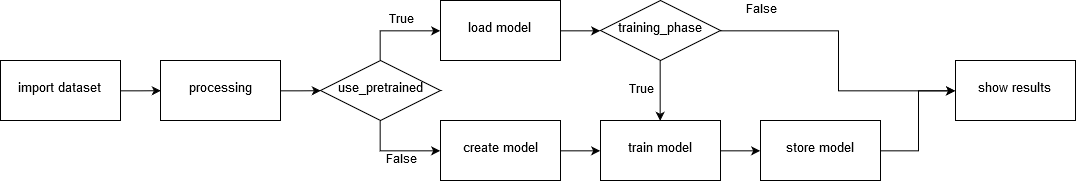

The diagram above was exported from draw.io. Its source (the exported page's mxGraphModel, read from the mxfile embedded in the PNG):
<mxGraphModel dx="1737" dy="908" grid="1" gridSize="10" guides="1" tooltips="1" connect="1" arrows="1" fold="1" page="1" pageScale="1" pageWidth="1100" pageHeight="850" background="#ffffff" math="0" shadow="0">
  <root>
    <mxCell id="0" />
    <mxCell id="1" parent="0" />
    <mxCell id="5" style="edgeStyle=orthogonalEdgeStyle;rounded=0;html=1;exitX=1;exitY=0.5;jettySize=auto;orthogonalLoop=1;" edge="1" parent="1" source="2">
      <mxGeometry relative="1" as="geometry">
        <mxPoint x="175.31034482758628" y="200.20689655172413" as="targetPoint" />
      </mxGeometry>
    </mxCell>
    <mxCell id="2" value="&lt;div style=&quot;font-size: 13px&quot;&gt;&lt;font style=&quot;font-size: 13px&quot;&gt;import dataset&lt;/font&gt;&lt;/div&gt;" style="rounded=0;whiteSpace=wrap;html=1;" vertex="1" parent="1">
      <mxGeometry x="15" y="170" width="120" height="60" as="geometry" />
    </mxCell>
    <mxCell id="8" style="edgeStyle=orthogonalEdgeStyle;rounded=0;html=1;exitX=1;exitY=0.5;jettySize=auto;orthogonalLoop=1;" edge="1" parent="1" source="6">
      <mxGeometry relative="1" as="geometry">
        <mxPoint x="335.3103448275863" y="200.20689655172413" as="targetPoint" />
      </mxGeometry>
    </mxCell>
    <mxCell id="6" value="&lt;div align=&quot;left&quot;&gt;&lt;font style=&quot;font-size: 13px&quot;&gt;processing&lt;/font&gt;&lt;/div&gt;" style="rounded=0;whiteSpace=wrap;html=1;" vertex="1" parent="1">
      <mxGeometry x="175" y="170" width="120" height="60" as="geometry" />
    </mxCell>
    <mxCell id="9" style="edgeStyle=orthogonalEdgeStyle;rounded=0;html=1;jettySize=auto;orthogonalLoop=1;entryX=0;entryY=0.5;" edge="1" parent="1" source="7" target="12">
      <mxGeometry relative="1" as="geometry">
        <mxPoint x="415" y="149.99999999999994" as="targetPoint" />
      </mxGeometry>
    </mxCell>
    <mxCell id="14" style="edgeStyle=orthogonalEdgeStyle;rounded=0;html=1;exitX=0.5;exitY=1;entryX=0;entryY=0.5;jettySize=auto;orthogonalLoop=1;" edge="1" parent="1" source="7" target="13">
      <mxGeometry relative="1" as="geometry" />
    </mxCell>
    <mxCell id="7" value="&lt;font style=&quot;font-size: 13px&quot;&gt;use_pretrained&lt;/font&gt;" style="rhombus;whiteSpace=wrap;html=1;" vertex="1" parent="1">
      <mxGeometry x="335" y="170" width="120" height="60" as="geometry" />
    </mxCell>
    <mxCell id="10" value="&lt;div align=&quot;left&quot;&gt;True&lt;/div&gt;" style="text;html=1;strokeColor=none;fillColor=none;align=center;verticalAlign=middle;whiteSpace=wrap;rounded=0;" vertex="1" parent="1">
      <mxGeometry x="395" y="120" width="40" height="20" as="geometry" />
    </mxCell>
    <mxCell id="18" style="edgeStyle=orthogonalEdgeStyle;rounded=0;html=1;exitX=1;exitY=0.5;entryX=0;entryY=0.5;jettySize=auto;orthogonalLoop=1;" edge="1" parent="1" source="12" target="17">
      <mxGeometry relative="1" as="geometry" />
    </mxCell>
    <mxCell id="12" value="&lt;font style=&quot;font-size: 13px&quot;&gt;load model&lt;/font&gt;" style="rounded=0;whiteSpace=wrap;html=1;" vertex="1" parent="1">
      <mxGeometry x="455" y="110" width="120" height="60" as="geometry" />
    </mxCell>
    <mxCell id="20" style="edgeStyle=orthogonalEdgeStyle;rounded=0;html=1;entryX=0;entryY=0.5;jettySize=auto;orthogonalLoop=1;" edge="1" parent="1" source="13" target="19">
      <mxGeometry relative="1" as="geometry" />
    </mxCell>
    <mxCell id="13" value="&lt;font style=&quot;font-size: 13px&quot;&gt;create model&lt;/font&gt;" style="rounded=0;whiteSpace=wrap;html=1;" vertex="1" parent="1">
      <mxGeometry x="455" y="230" width="120" height="60" as="geometry" />
    </mxCell>
    <mxCell id="15" value="False" style="text;html=1;strokeColor=none;fillColor=none;align=center;verticalAlign=middle;whiteSpace=wrap;rounded=0;" vertex="1" parent="1">
      <mxGeometry x="395" y="260" width="40" height="20" as="geometry" />
    </mxCell>
    <mxCell id="21" style="edgeStyle=orthogonalEdgeStyle;rounded=0;html=1;exitX=0.5;exitY=1;entryX=0.5;entryY=0;jettySize=auto;orthogonalLoop=1;" edge="1" parent="1" source="17" target="19">
      <mxGeometry relative="1" as="geometry" />
    </mxCell>
    <mxCell id="27" style="edgeStyle=orthogonalEdgeStyle;rounded=0;html=1;entryX=0;entryY=0.5;jettySize=auto;orthogonalLoop=1;" edge="1" parent="1" source="17" target="26">
      <mxGeometry relative="1" as="geometry" />
    </mxCell>
    <mxCell id="17" value="&lt;font style=&quot;font-size: 13px&quot;&gt;training_phase&lt;/font&gt;" style="rhombus;whiteSpace=wrap;html=1;" vertex="1" parent="1">
      <mxGeometry x="615" y="110" width="120" height="60" as="geometry" />
    </mxCell>
    <mxCell id="25" style="edgeStyle=orthogonalEdgeStyle;rounded=0;html=1;exitX=1;exitY=0.5;entryX=0;entryY=0.5;jettySize=auto;orthogonalLoop=1;" edge="1" parent="1" source="19" target="24">
      <mxGeometry relative="1" as="geometry" />
    </mxCell>
    <mxCell id="19" value="&lt;font style=&quot;font-size: 13px&quot;&gt;train model&lt;/font&gt;" style="rounded=0;whiteSpace=wrap;html=1;" vertex="1" parent="1">
      <mxGeometry x="615" y="230" width="120" height="60" as="geometry" />
    </mxCell>
    <mxCell id="22" value="False" style="text;html=1;strokeColor=none;fillColor=none;align=center;verticalAlign=middle;whiteSpace=wrap;rounded=0;" vertex="1" parent="1">
      <mxGeometry x="755" y="110" width="40" height="20" as="geometry" />
    </mxCell>
    <mxCell id="23" value="&lt;div align=&quot;left&quot;&gt;True&lt;/div&gt;" style="text;html=1;strokeColor=none;fillColor=none;align=center;verticalAlign=middle;whiteSpace=wrap;rounded=0;" vertex="1" parent="1">
      <mxGeometry x="635" y="190" width="40" height="20" as="geometry" />
    </mxCell>
    <mxCell id="28" style="edgeStyle=orthogonalEdgeStyle;rounded=0;html=1;entryX=0;entryY=0.5;jettySize=auto;orthogonalLoop=1;" edge="1" parent="1" source="24" target="26">
      <mxGeometry relative="1" as="geometry" />
    </mxCell>
    <mxCell id="24" value="&lt;font style=&quot;font-size: 13px&quot;&gt;store model&lt;/font&gt;" style="rounded=0;whiteSpace=wrap;html=1;" vertex="1" parent="1">
      <mxGeometry x="775" y="230" width="120" height="60" as="geometry" />
    </mxCell>
    <mxCell id="26" value="&lt;font style=&quot;font-size: 13px&quot;&gt;show results&lt;/font&gt;" style="rounded=0;whiteSpace=wrap;html=1;" vertex="1" parent="1">
      <mxGeometry x="970" y="170" width="120" height="60" as="geometry" />
    </mxCell>
  </root>
</mxGraphModel>